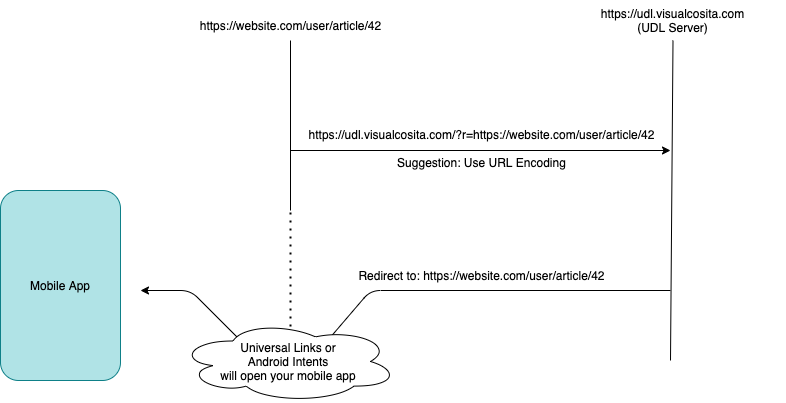

The diagram above was exported from draw.io. Its source (the exported page's mxGraphModel, read from the mxfile embedded in the PNG):
<mxGraphModel dx="946" dy="564" grid="1" gridSize="10" guides="1" tooltips="1" connect="1" arrows="1" fold="1" page="1" pageScale="1" pageWidth="827" pageHeight="1169" math="0" shadow="0">
  <root>
    <mxCell id="0" />
    <mxCell id="1" parent="0" />
    <mxCell id="2" value="https://website.com/user/article/42" style="text;html=1;align=center;verticalAlign=middle;whiteSpace=wrap;rounded=0;" vertex="1" parent="1">
      <mxGeometry x="207.5" y="170" width="225" height="30" as="geometry" />
    </mxCell>
    <mxCell id="3" value="" style="endArrow=classic;html=1;" edge="1" parent="1">
      <mxGeometry width="50" height="50" relative="1" as="geometry">
        <mxPoint x="320" y="310" as="sourcePoint" />
        <mxPoint x="700" y="310" as="targetPoint" />
      </mxGeometry>
    </mxCell>
    <mxCell id="4" value="https://udl.visualcosita.com&lt;br&gt;(UDL Server)" style="text;html=1;align=center;verticalAlign=middle;whiteSpace=wrap;rounded=0;" vertex="1" parent="1">
      <mxGeometry x="590" y="160" width="225" height="40" as="geometry" />
    </mxCell>
    <mxCell id="5" value="" style="endArrow=none;html=1;entryX=0.5;entryY=1;entryDx=0;entryDy=0;" edge="1" target="2" parent="1">
      <mxGeometry width="50" height="50" relative="1" as="geometry">
        <mxPoint x="320" y="370" as="sourcePoint" />
        <mxPoint x="320" y="220" as="targetPoint" />
      </mxGeometry>
    </mxCell>
    <mxCell id="6" value="" style="endArrow=none;html=1;entryX=0.5;entryY=1;entryDx=0;entryDy=0;" edge="1" target="4" parent="1">
      <mxGeometry width="50" height="50" relative="1" as="geometry">
        <mxPoint x="700" y="520" as="sourcePoint" />
        <mxPoint x="702" y="230" as="targetPoint" />
      </mxGeometry>
    </mxCell>
    <mxCell id="7" value="https://udl.visualcosita.com/?r=https://website.com/user/article/42&lt;br&gt;&lt;br&gt;Suggestion: Use URL Encoding" style="text;html=1;strokeColor=none;fillColor=none;align=center;verticalAlign=middle;whiteSpace=wrap;rounded=0;" vertex="1" parent="1">
      <mxGeometry x="330" y="283" width="363" height="50" as="geometry" />
    </mxCell>
    <mxCell id="8" value="" style="endArrow=classic;html=1;" edge="1" parent="1">
      <mxGeometry width="50" height="50" relative="1" as="geometry">
        <mxPoint x="700" y="450" as="sourcePoint" />
        <mxPoint x="170" y="450" as="targetPoint" />
        <Array as="points">
          <mxPoint x="400" y="450" />
          <mxPoint x="340" y="520" />
          <mxPoint x="290" y="520" />
          <mxPoint x="220" y="450" />
        </Array>
      </mxGeometry>
    </mxCell>
    <mxCell id="9" value="Mobile App" style="rounded=1;whiteSpace=wrap;html=1;fillColor=#b0e3e6;strokeColor=#0e8088;" vertex="1" parent="1">
      <mxGeometry x="30" y="350" width="120" height="190" as="geometry" />
    </mxCell>
    <mxCell id="10" value="Redirect to: https://website.com/user/article/42&lt;br&gt;" style="text;html=1;strokeColor=none;fillColor=none;align=center;verticalAlign=middle;whiteSpace=wrap;rounded=0;" vertex="1" parent="1">
      <mxGeometry x="365" y="420" width="293" height="30" as="geometry" />
    </mxCell>
    <mxCell id="11" value="" style="endArrow=none;dashed=1;html=1;dashPattern=1 3;strokeWidth=2;" edge="1" parent="1">
      <mxGeometry width="50" height="50" relative="1" as="geometry">
        <mxPoint x="320" y="550" as="sourcePoint" />
        <mxPoint x="320" y="370" as="targetPoint" />
      </mxGeometry>
    </mxCell>
    <mxCell id="12" value="Universal Links or&lt;br&gt;Android Intents&lt;br&gt;will open your mobile app" style="ellipse;shape=cloud;whiteSpace=wrap;html=1;" vertex="1" parent="1">
      <mxGeometry x="207.5" y="480" width="220" height="82" as="geometry" />
    </mxCell>
  </root>
</mxGraphModel>